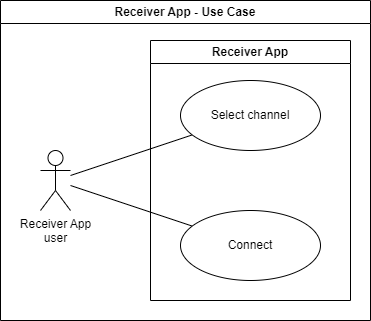

The diagram above was exported from draw.io. Its source (the exported page's mxGraphModel, read from the mxfile embedded in the PNG):
<mxGraphModel dx="1036" dy="614" grid="1" gridSize="10" guides="1" tooltips="1" connect="1" arrows="1" fold="1" page="1" pageScale="1" pageWidth="850" pageHeight="1100" background="#ffffff" math="0" shadow="0">
  <root>
    <mxCell id="0" />
    <mxCell id="1" parent="0" />
    <mxCell id="bLqFOJ1di_l8q2iULc5Q-4" style="rounded=0;orthogonalLoop=1;jettySize=auto;html=1;endArrow=none;endFill=0;" edge="1" parent="1" source="bLqFOJ1di_l8q2iULc5Q-1" target="bLqFOJ1di_l8q2iULc5Q-2">
      <mxGeometry relative="1" as="geometry" />
    </mxCell>
    <mxCell id="bLqFOJ1di_l8q2iULc5Q-5" style="rounded=0;orthogonalLoop=1;jettySize=auto;html=1;endArrow=none;endFill=0;" edge="1" parent="1" source="bLqFOJ1di_l8q2iULc5Q-1" target="bLqFOJ1di_l8q2iULc5Q-3">
      <mxGeometry relative="1" as="geometry" />
    </mxCell>
    <mxCell id="bLqFOJ1di_l8q2iULc5Q-1" value="Receiver App&lt;br&gt;user" style="shape=umlActor;verticalLabelPosition=bottom;verticalAlign=top;html=1;" vertex="1" parent="1">
      <mxGeometry x="190" y="270" width="30" height="60" as="geometry" />
    </mxCell>
    <mxCell id="bLqFOJ1di_l8q2iULc5Q-2" value="Select channel" style="ellipse;whiteSpace=wrap;html=1;" vertex="1" parent="1">
      <mxGeometry x="330" y="200" width="140" height="70" as="geometry" />
    </mxCell>
    <mxCell id="bLqFOJ1di_l8q2iULc5Q-3" value="Connect" style="ellipse;whiteSpace=wrap;html=1;" vertex="1" parent="1">
      <mxGeometry x="330" y="330" width="140" height="70" as="geometry" />
    </mxCell>
    <mxCell id="bLqFOJ1di_l8q2iULc5Q-6" value="Receiver App" style="swimlane;whiteSpace=wrap;html=1;" vertex="1" parent="1">
      <mxGeometry x="300" y="160" width="200" height="260" as="geometry" />
    </mxCell>
    <mxCell id="bLqFOJ1di_l8q2iULc5Q-7" value="Receiver App - Use Case" style="swimlane;whiteSpace=wrap;html=1;" vertex="1" parent="1">
      <mxGeometry x="150" y="120" width="370" height="320" as="geometry" />
    </mxCell>
  </root>
</mxGraphModel>